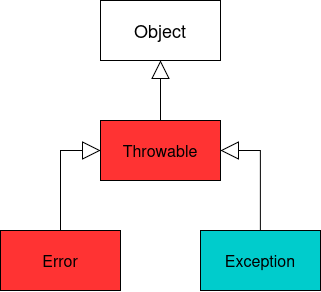

The diagram above was exported from draw.io. Its source (the exported page's mxGraphModel, read from the mxfile embedded in the PNG):
<mxGraphModel dx="1148" dy="536" grid="1" gridSize="10" guides="1" tooltips="1" connect="1" arrows="1" fold="1" page="1" pageScale="1" pageWidth="850" pageHeight="1100" math="0" shadow="0">
  <root>
    <mxCell id="0" />
    <mxCell id="1" parent="0" />
    <mxCell id="5BI15J-v41Ix8PwhUwt6-2" parent="1" style="rounded=0;whiteSpace=wrap;html=1;fillColor=#00CCCC;" value="&lt;font style=&quot;font-size: 16px;&quot;&gt;Exception&lt;/font&gt;" vertex="1">
      <mxGeometry height="60" width="120" x="460" y="400" as="geometry" />
    </mxCell>
    <mxCell id="5BI15J-v41Ix8PwhUwt6-3" parent="1" style="rounded=0;whiteSpace=wrap;html=1;fillColor=#FF3333;" value="&lt;font style=&quot;font-size: 16px;&quot;&gt;Error&lt;/font&gt;" vertex="1">
      <mxGeometry height="60" width="120" x="260" y="400" as="geometry" />
    </mxCell>
    <mxCell id="5BI15J-v41Ix8PwhUwt6-4" parent="1" style="rounded=0;whiteSpace=wrap;html=1;fillColor=#FFFFFF;" value="&lt;font style=&quot;font-size: 18px;&quot;&gt;Object&lt;/font&gt;" vertex="1">
      <mxGeometry height="60" width="120" x="360" y="170" as="geometry" />
    </mxCell>
    <mxCell id="5BI15J-v41Ix8PwhUwt6-5" parent="1" style="rounded=0;whiteSpace=wrap;html=1;fillColor=#FF3333;" value="&lt;font style=&quot;font-size: 16px;&quot;&gt;Throwable&lt;/font&gt;" vertex="1">
      <mxGeometry height="60" width="120" x="360" y="290" as="geometry" />
    </mxCell>
    <mxCell id="5BI15J-v41Ix8PwhUwt6-6" edge="1" parent="1" source="5BI15J-v41Ix8PwhUwt6-5" style="endArrow=block;endSize=16;endFill=0;html=1;rounded=0;exitX=0.5;exitY=0;exitDx=0;exitDy=0;entryX=0.5;entryY=1;entryDx=0;entryDy=0;" target="5BI15J-v41Ix8PwhUwt6-4" value="">
      <mxGeometry relative="1" width="160" as="geometry">
        <mxPoint x="345" y="510" as="sourcePoint" />
        <mxPoint x="505" y="510" as="targetPoint" />
      </mxGeometry>
    </mxCell>
    <mxCell id="5BI15J-v41Ix8PwhUwt6-7" edge="1" parent="1" source="5BI15J-v41Ix8PwhUwt6-2" style="endArrow=block;endSize=16;endFill=0;html=1;rounded=0;exitX=0.5;exitY=0;exitDx=0;exitDy=0;entryX=1;entryY=0.5;entryDx=0;entryDy=0;" target="5BI15J-v41Ix8PwhUwt6-5" value="">
      <mxGeometry relative="1" width="160" as="geometry">
        <Array as="points">
          <mxPoint x="520" y="400" />
          <mxPoint x="520" y="320" />
        </Array>
        <mxPoint x="350" y="410" as="sourcePoint" />
        <mxPoint x="510" y="410" as="targetPoint" />
      </mxGeometry>
    </mxCell>
    <mxCell id="5BI15J-v41Ix8PwhUwt6-8" edge="1" parent="1" source="5BI15J-v41Ix8PwhUwt6-3" style="endArrow=block;endSize=16;endFill=0;html=1;rounded=0;exitX=0.5;exitY=0;exitDx=0;exitDy=0;entryX=0;entryY=0.5;entryDx=0;entryDy=0;" target="5BI15J-v41Ix8PwhUwt6-5" value="">
      <mxGeometry relative="1" width="160" as="geometry">
        <Array as="points">
          <mxPoint x="320" y="400" />
          <mxPoint x="320" y="320" />
        </Array>
        <mxPoint x="350" y="410" as="sourcePoint" />
        <mxPoint x="510" y="410" as="targetPoint" />
      </mxGeometry>
    </mxCell>
  </root>
</mxGraphModel>